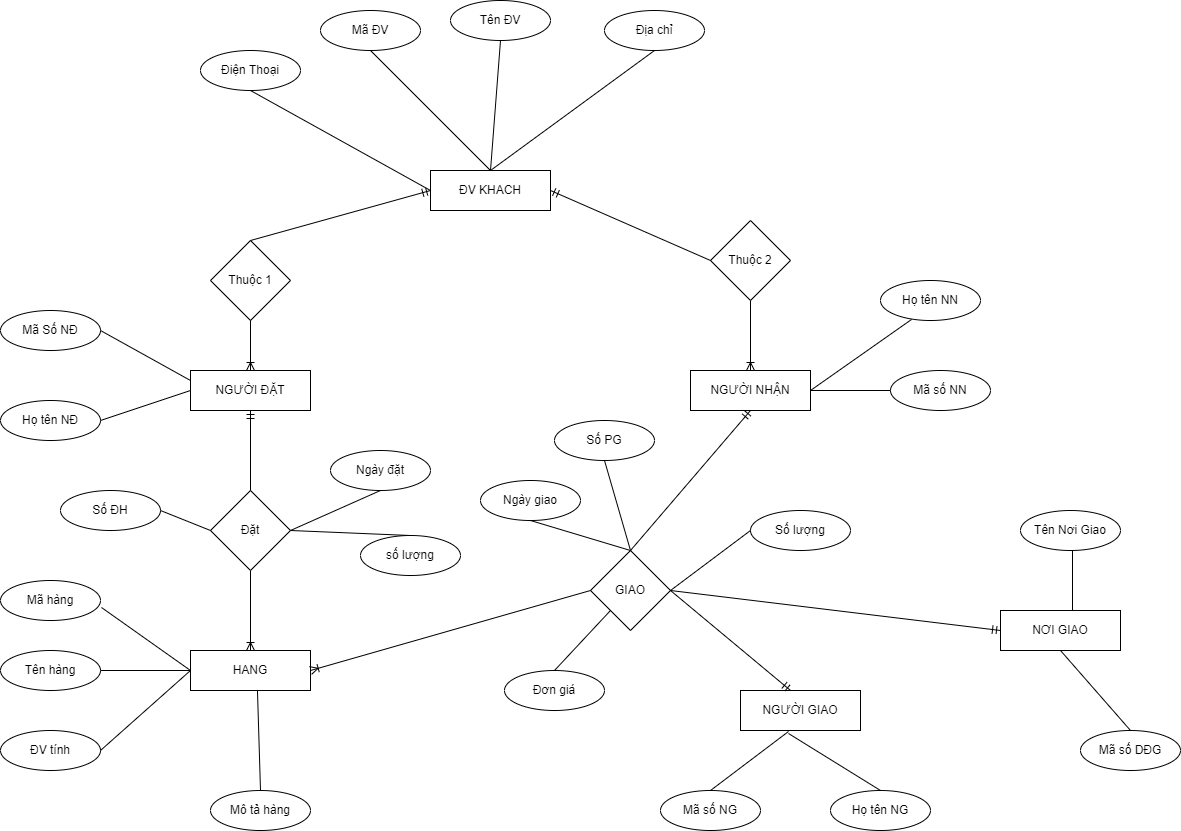

The diagram above was exported from draw.io. Its source (the exported page's mxGraphModel, read from the mxfile embedded in the PNG):
<mxGraphModel dx="2461" dy="924" grid="1" gridSize="10" guides="1" tooltips="1" connect="1" arrows="1" fold="1" page="1" pageScale="1" pageWidth="827" pageHeight="1169" math="0" shadow="0">
  <root>
    <mxCell id="0" />
    <mxCell id="1" parent="0" />
    <mxCell id="TIVIufB2lS85fLHwf44V-1" value="ĐV KHACH" style="rounded=0;whiteSpace=wrap;html=1;" vertex="1" parent="1">
      <mxGeometry x="240" y="200" width="120" height="40" as="geometry" />
    </mxCell>
    <mxCell id="TIVIufB2lS85fLHwf44V-2" value="" style="endArrow=none;html=1;rounded=0;exitX=0.5;exitY=0;exitDx=0;exitDy=0;entryX=0.5;entryY=1;entryDx=0;entryDy=0;" edge="1" parent="1" source="TIVIufB2lS85fLHwf44V-1" target="TIVIufB2lS85fLHwf44V-6">
      <mxGeometry width="50" height="50" relative="1" as="geometry">
        <mxPoint x="390" y="500" as="sourcePoint" />
        <mxPoint x="280" y="120" as="targetPoint" />
      </mxGeometry>
    </mxCell>
    <mxCell id="TIVIufB2lS85fLHwf44V-3" value="Điện Thoại" style="ellipse;whiteSpace=wrap;html=1;" vertex="1" parent="1">
      <mxGeometry x="10" y="80" width="100" height="40" as="geometry" />
    </mxCell>
    <mxCell id="TIVIufB2lS85fLHwf44V-4" value="Mã ĐV" style="ellipse;whiteSpace=wrap;html=1;" vertex="1" parent="1">
      <mxGeometry x="130" y="40" width="100" height="40" as="geometry" />
    </mxCell>
    <mxCell id="TIVIufB2lS85fLHwf44V-5" value="Tên ĐV" style="ellipse;whiteSpace=wrap;html=1;" vertex="1" parent="1">
      <mxGeometry x="260" y="30" width="100" height="40" as="geometry" />
    </mxCell>
    <mxCell id="TIVIufB2lS85fLHwf44V-6" value="Địa chỉ" style="ellipse;whiteSpace=wrap;html=1;" vertex="1" parent="1">
      <mxGeometry x="414" y="40" width="100" height="40" as="geometry" />
    </mxCell>
    <mxCell id="TIVIufB2lS85fLHwf44V-7" value="" style="endArrow=none;html=1;rounded=0;exitX=0.5;exitY=1;exitDx=0;exitDy=0;entryX=0.5;entryY=0;entryDx=0;entryDy=0;" edge="1" parent="1" source="TIVIufB2lS85fLHwf44V-5" target="TIVIufB2lS85fLHwf44V-1">
      <mxGeometry width="50" height="50" relative="1" as="geometry">
        <mxPoint x="390" y="500" as="sourcePoint" />
        <mxPoint x="440" y="450" as="targetPoint" />
      </mxGeometry>
    </mxCell>
    <mxCell id="TIVIufB2lS85fLHwf44V-8" value="" style="endArrow=none;html=1;rounded=0;entryX=0.5;entryY=0;entryDx=0;entryDy=0;" edge="1" parent="1" target="TIVIufB2lS85fLHwf44V-1">
      <mxGeometry width="50" height="50" relative="1" as="geometry">
        <mxPoint x="180" y="80" as="sourcePoint" />
        <mxPoint x="440" y="450" as="targetPoint" />
      </mxGeometry>
    </mxCell>
    <mxCell id="TIVIufB2lS85fLHwf44V-9" value="" style="endArrow=none;html=1;rounded=0;exitX=0.5;exitY=1;exitDx=0;exitDy=0;entryX=0;entryY=0.5;entryDx=0;entryDy=0;" edge="1" parent="1" source="TIVIufB2lS85fLHwf44V-3" target="TIVIufB2lS85fLHwf44V-1">
      <mxGeometry width="50" height="50" relative="1" as="geometry">
        <mxPoint x="390" y="500" as="sourcePoint" />
        <mxPoint x="440" y="450" as="targetPoint" />
      </mxGeometry>
    </mxCell>
    <mxCell id="TIVIufB2lS85fLHwf44V-10" value="Thuộc 1" style="rhombus;whiteSpace=wrap;html=1;" vertex="1" parent="1">
      <mxGeometry x="20" y="270" width="80" height="80" as="geometry" />
    </mxCell>
    <mxCell id="TIVIufB2lS85fLHwf44V-11" value="Tên Nơi Giao" style="ellipse;whiteSpace=wrap;html=1;" vertex="1" parent="1">
      <mxGeometry x="830" y="540" width="100" height="40" as="geometry" />
    </mxCell>
    <mxCell id="TIVIufB2lS85fLHwf44V-12" value="Họ tên NG" style="ellipse;whiteSpace=wrap;html=1;" vertex="1" parent="1">
      <mxGeometry x="640" y="820" width="100" height="40" as="geometry" />
    </mxCell>
    <mxCell id="TIVIufB2lS85fLHwf44V-13" value="Mã số DĐG" style="ellipse;whiteSpace=wrap;html=1;" vertex="1" parent="1">
      <mxGeometry x="890" y="760" width="100" height="40" as="geometry" />
    </mxCell>
    <mxCell id="TIVIufB2lS85fLHwf44V-14" value="Ngày giao" style="ellipse;whiteSpace=wrap;html=1;" vertex="1" parent="1">
      <mxGeometry x="290" y="510" width="100" height="40" as="geometry" />
    </mxCell>
    <mxCell id="TIVIufB2lS85fLHwf44V-15" value="Số lượng" style="ellipse;whiteSpace=wrap;html=1;" vertex="1" parent="1">
      <mxGeometry x="560" y="540" width="100" height="40" as="geometry" />
    </mxCell>
    <mxCell id="TIVIufB2lS85fLHwf44V-16" value="Mã Số NĐ" style="ellipse;whiteSpace=wrap;html=1;" vertex="1" parent="1">
      <mxGeometry x="-190" y="340" width="100" height="40" as="geometry" />
    </mxCell>
    <mxCell id="TIVIufB2lS85fLHwf44V-17" value="Họ tên NĐ" style="ellipse;whiteSpace=wrap;html=1;" vertex="1" parent="1">
      <mxGeometry x="-190" y="430" width="100" height="40" as="geometry" />
    </mxCell>
    <mxCell id="TIVIufB2lS85fLHwf44V-18" value="NGƯỜI ĐẶT" style="rounded=0;whiteSpace=wrap;html=1;" vertex="1" parent="1">
      <mxGeometry y="400" width="120" height="40" as="geometry" />
    </mxCell>
    <mxCell id="TIVIufB2lS85fLHwf44V-19" value="" style="endArrow=none;html=1;rounded=0;exitX=1;exitY=0.5;exitDx=0;exitDy=0;entryX=0;entryY=0.25;entryDx=0;entryDy=0;" edge="1" parent="1" source="TIVIufB2lS85fLHwf44V-16" target="TIVIufB2lS85fLHwf44V-18">
      <mxGeometry width="50" height="50" relative="1" as="geometry">
        <mxPoint x="390" y="500" as="sourcePoint" />
        <mxPoint x="440" y="450" as="targetPoint" />
      </mxGeometry>
    </mxCell>
    <mxCell id="TIVIufB2lS85fLHwf44V-20" value="" style="endArrow=none;html=1;rounded=0;exitX=1;exitY=0.5;exitDx=0;exitDy=0;entryX=0;entryY=0.5;entryDx=0;entryDy=0;" edge="1" parent="1" source="TIVIufB2lS85fLHwf44V-17" target="TIVIufB2lS85fLHwf44V-18">
      <mxGeometry width="50" height="50" relative="1" as="geometry">
        <mxPoint x="390" y="500" as="sourcePoint" />
        <mxPoint x="440" y="450" as="targetPoint" />
      </mxGeometry>
    </mxCell>
    <mxCell id="TIVIufB2lS85fLHwf44V-21" value="" style="endArrow=ERoneToMany;html=1;rounded=0;exitX=0.5;exitY=1;exitDx=0;exitDy=0;entryX=0.5;entryY=0;entryDx=0;entryDy=0;endFill=0;" edge="1" parent="1" source="TIVIufB2lS85fLHwf44V-10" target="TIVIufB2lS85fLHwf44V-18">
      <mxGeometry width="50" height="50" relative="1" as="geometry">
        <mxPoint x="390" y="500" as="sourcePoint" />
        <mxPoint x="440" y="450" as="targetPoint" />
      </mxGeometry>
    </mxCell>
    <mxCell id="TIVIufB2lS85fLHwf44V-22" value="Số PG" style="ellipse;whiteSpace=wrap;html=1;" vertex="1" parent="1">
      <mxGeometry x="364" y="450" width="100" height="40" as="geometry" />
    </mxCell>
    <mxCell id="TIVIufB2lS85fLHwf44V-23" value="Mã số NN" style="ellipse;whiteSpace=wrap;html=1;" vertex="1" parent="1">
      <mxGeometry x="700" y="400" width="100" height="40" as="geometry" />
    </mxCell>
    <mxCell id="TIVIufB2lS85fLHwf44V-24" value="Họ tên NN" style="ellipse;whiteSpace=wrap;html=1;" vertex="1" parent="1">
      <mxGeometry x="690" y="310" width="100" height="40" as="geometry" />
    </mxCell>
    <mxCell id="TIVIufB2lS85fLHwf44V-25" value="Mô tả hàng" style="ellipse;whiteSpace=wrap;html=1;" vertex="1" parent="1">
      <mxGeometry x="20" y="820" width="100" height="40" as="geometry" />
    </mxCell>
    <mxCell id="TIVIufB2lS85fLHwf44V-26" value="ĐV tính" style="ellipse;whiteSpace=wrap;html=1;" vertex="1" parent="1">
      <mxGeometry x="-190" y="760" width="100" height="40" as="geometry" />
    </mxCell>
    <mxCell id="TIVIufB2lS85fLHwf44V-27" value="Tên hàng" style="ellipse;whiteSpace=wrap;html=1;" vertex="1" parent="1">
      <mxGeometry x="-190" y="680" width="100" height="40" as="geometry" />
    </mxCell>
    <mxCell id="TIVIufB2lS85fLHwf44V-28" value="Mã hàng" style="ellipse;whiteSpace=wrap;html=1;" vertex="1" parent="1">
      <mxGeometry x="-190" y="610" width="100" height="40" as="geometry" />
    </mxCell>
    <mxCell id="TIVIufB2lS85fLHwf44V-29" value="số lượng" style="ellipse;whiteSpace=wrap;html=1;" vertex="1" parent="1">
      <mxGeometry x="170" y="565" width="100" height="40" as="geometry" />
    </mxCell>
    <mxCell id="TIVIufB2lS85fLHwf44V-30" value="Đơn giá" style="ellipse;whiteSpace=wrap;html=1;" vertex="1" parent="1">
      <mxGeometry x="314" y="700" width="100" height="40" as="geometry" />
    </mxCell>
    <mxCell id="TIVIufB2lS85fLHwf44V-31" value="Ngày đặt" style="ellipse;whiteSpace=wrap;html=1;" vertex="1" parent="1">
      <mxGeometry x="140" y="480" width="100" height="40" as="geometry" />
    </mxCell>
    <mxCell id="TIVIufB2lS85fLHwf44V-32" value="Số ĐH" style="ellipse;whiteSpace=wrap;html=1;" vertex="1" parent="1">
      <mxGeometry x="-130" y="520" width="100" height="40" as="geometry" />
    </mxCell>
    <mxCell id="TIVIufB2lS85fLHwf44V-63" style="edgeStyle=orthogonalEdgeStyle;rounded=0;orthogonalLoop=1;jettySize=auto;html=1;entryX=0.5;entryY=0;entryDx=0;entryDy=0;endArrow=ERoneToMany;endFill=0;" edge="1" parent="1" source="TIVIufB2lS85fLHwf44V-33" target="TIVIufB2lS85fLHwf44V-39">
      <mxGeometry relative="1" as="geometry" />
    </mxCell>
    <mxCell id="TIVIufB2lS85fLHwf44V-33" value="Đặt" style="rhombus;whiteSpace=wrap;html=1;" vertex="1" parent="1">
      <mxGeometry x="20" y="520" width="80" height="80" as="geometry" />
    </mxCell>
    <mxCell id="TIVIufB2lS85fLHwf44V-34" value="" style="endArrow=none;html=1;rounded=0;entryX=0.5;entryY=1;entryDx=0;entryDy=0;exitX=1;exitY=0.5;exitDx=0;exitDy=0;" edge="1" parent="1" source="TIVIufB2lS85fLHwf44V-33" target="TIVIufB2lS85fLHwf44V-31">
      <mxGeometry width="50" height="50" relative="1" as="geometry">
        <mxPoint x="100" y="550" as="sourcePoint" />
        <mxPoint x="440" y="350" as="targetPoint" />
      </mxGeometry>
    </mxCell>
    <mxCell id="TIVIufB2lS85fLHwf44V-36" value="" style="endArrow=none;html=1;rounded=0;entryX=1;entryY=0.5;entryDx=0;entryDy=0;exitX=0;exitY=0.5;exitDx=0;exitDy=0;" edge="1" parent="1" source="TIVIufB2lS85fLHwf44V-33" target="TIVIufB2lS85fLHwf44V-32">
      <mxGeometry width="50" height="50" relative="1" as="geometry">
        <mxPoint x="110" y="570" as="sourcePoint" />
        <mxPoint x="200" y="530" as="targetPoint" />
      </mxGeometry>
    </mxCell>
    <mxCell id="TIVIufB2lS85fLHwf44V-37" value="" style="endArrow=none;html=1;rounded=0;entryX=0.5;entryY=0;entryDx=0;entryDy=0;exitX=1;exitY=0.5;exitDx=0;exitDy=0;" edge="1" parent="1" source="TIVIufB2lS85fLHwf44V-33" target="TIVIufB2lS85fLHwf44V-29">
      <mxGeometry width="50" height="50" relative="1" as="geometry">
        <mxPoint x="120" y="580" as="sourcePoint" />
        <mxPoint x="210" y="540" as="targetPoint" />
      </mxGeometry>
    </mxCell>
    <mxCell id="TIVIufB2lS85fLHwf44V-38" value="" style="endArrow=ERmandOne;html=1;rounded=0;entryX=0.5;entryY=1;entryDx=0;entryDy=0;exitX=0.5;exitY=0;exitDx=0;exitDy=0;endFill=0;" edge="1" parent="1" source="TIVIufB2lS85fLHwf44V-33" target="TIVIufB2lS85fLHwf44V-18">
      <mxGeometry width="50" height="50" relative="1" as="geometry">
        <mxPoint x="130" y="590" as="sourcePoint" />
        <mxPoint x="220" y="550" as="targetPoint" />
      </mxGeometry>
    </mxCell>
    <mxCell id="TIVIufB2lS85fLHwf44V-39" value="HANG" style="rounded=0;whiteSpace=wrap;html=1;" vertex="1" parent="1">
      <mxGeometry y="680" width="120" height="40" as="geometry" />
    </mxCell>
    <mxCell id="TIVIufB2lS85fLHwf44V-41" value="" style="endArrow=none;html=1;rounded=0;entryX=1.01;entryY=0.675;entryDx=0;entryDy=0;entryPerimeter=0;exitX=0;exitY=0.5;exitDx=0;exitDy=0;" edge="1" parent="1" source="TIVIufB2lS85fLHwf44V-39" target="TIVIufB2lS85fLHwf44V-28">
      <mxGeometry width="50" height="50" relative="1" as="geometry">
        <mxPoint x="-10" y="690" as="sourcePoint" />
        <mxPoint x="440" y="450" as="targetPoint" />
      </mxGeometry>
    </mxCell>
    <mxCell id="TIVIufB2lS85fLHwf44V-42" value="" style="endArrow=none;html=1;rounded=0;exitX=0;exitY=0.5;exitDx=0;exitDy=0;entryX=1;entryY=0.5;entryDx=0;entryDy=0;" edge="1" parent="1" source="TIVIufB2lS85fLHwf44V-39" target="TIVIufB2lS85fLHwf44V-27">
      <mxGeometry width="50" height="50" relative="1" as="geometry">
        <mxPoint x="390" y="500" as="sourcePoint" />
        <mxPoint x="440" y="450" as="targetPoint" />
      </mxGeometry>
    </mxCell>
    <mxCell id="TIVIufB2lS85fLHwf44V-43" value="" style="endArrow=none;html=1;rounded=0;exitX=1;exitY=0.5;exitDx=0;exitDy=0;entryX=0;entryY=0.5;entryDx=0;entryDy=0;" edge="1" parent="1" source="TIVIufB2lS85fLHwf44V-26" target="TIVIufB2lS85fLHwf44V-39">
      <mxGeometry width="50" height="50" relative="1" as="geometry">
        <mxPoint x="390" y="500" as="sourcePoint" />
        <mxPoint x="440" y="450" as="targetPoint" />
      </mxGeometry>
    </mxCell>
    <mxCell id="TIVIufB2lS85fLHwf44V-44" value="" style="endArrow=none;html=1;rounded=0;exitX=0.5;exitY=0;exitDx=0;exitDy=0;entryX=0.558;entryY=1;entryDx=0;entryDy=0;entryPerimeter=0;" edge="1" parent="1" source="TIVIufB2lS85fLHwf44V-25" target="TIVIufB2lS85fLHwf44V-39">
      <mxGeometry width="50" height="50" relative="1" as="geometry">
        <mxPoint x="390" y="500" as="sourcePoint" />
        <mxPoint x="440" y="450" as="targetPoint" />
      </mxGeometry>
    </mxCell>
    <mxCell id="TIVIufB2lS85fLHwf44V-57" style="edgeStyle=orthogonalEdgeStyle;rounded=0;orthogonalLoop=1;jettySize=auto;html=1;exitX=0.5;exitY=1;exitDx=0;exitDy=0;entryX=0.5;entryY=0;entryDx=0;entryDy=0;endArrow=ERoneToMany;endFill=0;" edge="1" parent="1" source="TIVIufB2lS85fLHwf44V-45" target="TIVIufB2lS85fLHwf44V-46">
      <mxGeometry relative="1" as="geometry" />
    </mxCell>
    <mxCell id="TIVIufB2lS85fLHwf44V-45" value="Thuộc 2" style="rhombus;whiteSpace=wrap;html=1;" vertex="1" parent="1">
      <mxGeometry x="520" y="250" width="80" height="80" as="geometry" />
    </mxCell>
    <mxCell id="TIVIufB2lS85fLHwf44V-46" value="NGƯỜI NHẬN" style="rounded=0;whiteSpace=wrap;html=1;" vertex="1" parent="1">
      <mxGeometry x="500" y="400" width="120" height="40" as="geometry" />
    </mxCell>
    <mxCell id="TIVIufB2lS85fLHwf44V-47" value="" style="endArrow=none;html=1;rounded=0;exitX=1;exitY=0.5;exitDx=0;exitDy=0;entryX=0.31;entryY=0.975;entryDx=0;entryDy=0;entryPerimeter=0;" edge="1" parent="1" source="TIVIufB2lS85fLHwf44V-46" target="TIVIufB2lS85fLHwf44V-24">
      <mxGeometry width="50" height="50" relative="1" as="geometry">
        <mxPoint x="380" y="500" as="sourcePoint" />
        <mxPoint x="430" y="450" as="targetPoint" />
      </mxGeometry>
    </mxCell>
    <mxCell id="TIVIufB2lS85fLHwf44V-48" value="" style="endArrow=none;html=1;rounded=0;entryX=0;entryY=0.5;entryDx=0;entryDy=0;" edge="1" parent="1" target="TIVIufB2lS85fLHwf44V-23">
      <mxGeometry width="50" height="50" relative="1" as="geometry">
        <mxPoint x="620" y="420" as="sourcePoint" />
        <mxPoint x="430" y="450" as="targetPoint" />
      </mxGeometry>
    </mxCell>
    <mxCell id="TIVIufB2lS85fLHwf44V-49" value="GIAO" style="rhombus;whiteSpace=wrap;html=1;" vertex="1" parent="1">
      <mxGeometry x="400" y="580" width="80" height="80" as="geometry" />
    </mxCell>
    <mxCell id="TIVIufB2lS85fLHwf44V-50" value="" style="endArrow=ERmandOne;html=1;rounded=0;exitX=0.5;exitY=0;exitDx=0;exitDy=0;entryX=0.5;entryY=1;entryDx=0;entryDy=0;endFill=0;" edge="1" parent="1" source="TIVIufB2lS85fLHwf44V-49" target="TIVIufB2lS85fLHwf44V-46">
      <mxGeometry width="50" height="50" relative="1" as="geometry">
        <mxPoint x="380" y="500" as="sourcePoint" />
        <mxPoint x="430" y="450" as="targetPoint" />
      </mxGeometry>
    </mxCell>
    <mxCell id="TIVIufB2lS85fLHwf44V-52" value="NƠI GIAO" style="rounded=0;whiteSpace=wrap;html=1;" vertex="1" parent="1">
      <mxGeometry x="810" y="640" width="120" height="40" as="geometry" />
    </mxCell>
    <mxCell id="TIVIufB2lS85fLHwf44V-53" value="Mã số NG" style="ellipse;whiteSpace=wrap;html=1;" vertex="1" parent="1">
      <mxGeometry x="470" y="820" width="100" height="40" as="geometry" />
    </mxCell>
    <mxCell id="TIVIufB2lS85fLHwf44V-54" value="NGƯỜI GIAO" style="rounded=0;whiteSpace=wrap;html=1;" vertex="1" parent="1">
      <mxGeometry x="550" y="720" width="120" height="40" as="geometry" />
    </mxCell>
    <mxCell id="TIVIufB2lS85fLHwf44V-55" value="" style="endArrow=none;html=1;rounded=0;" edge="1" parent="1" source="TIVIufB2lS85fLHwf44V-46">
      <mxGeometry width="50" height="50" relative="1" as="geometry">
        <mxPoint x="380" y="500" as="sourcePoint" />
        <mxPoint x="560" y="400" as="targetPoint" />
      </mxGeometry>
    </mxCell>
    <mxCell id="TIVIufB2lS85fLHwf44V-56" value="" style="endArrow=ERoneToMany;html=1;rounded=0;exitX=0.5;exitY=0;exitDx=0;exitDy=0;endFill=0;" edge="1" parent="1" source="TIVIufB2lS85fLHwf44V-46">
      <mxGeometry width="50" height="50" relative="1" as="geometry">
        <mxPoint x="380" y="500" as="sourcePoint" />
        <mxPoint x="560" y="400" as="targetPoint" />
      </mxGeometry>
    </mxCell>
    <mxCell id="TIVIufB2lS85fLHwf44V-58" value="" style="endArrow=none;html=1;rounded=0;entryX=0.5;entryY=1;entryDx=0;entryDy=0;exitX=0.5;exitY=0;exitDx=0;exitDy=0;" edge="1" parent="1" source="TIVIufB2lS85fLHwf44V-49" target="TIVIufB2lS85fLHwf44V-22">
      <mxGeometry width="50" height="50" relative="1" as="geometry">
        <mxPoint x="440" y="570" as="sourcePoint" />
        <mxPoint x="430" y="450" as="targetPoint" />
      </mxGeometry>
    </mxCell>
    <mxCell id="TIVIufB2lS85fLHwf44V-59" value="" style="endArrow=none;html=1;rounded=0;entryX=0.5;entryY=1;entryDx=0;entryDy=0;" edge="1" parent="1" target="TIVIufB2lS85fLHwf44V-14">
      <mxGeometry width="50" height="50" relative="1" as="geometry">
        <mxPoint x="440" y="580" as="sourcePoint" />
        <mxPoint x="430" y="450" as="targetPoint" />
      </mxGeometry>
    </mxCell>
    <mxCell id="TIVIufB2lS85fLHwf44V-60" value="" style="endArrow=none;html=1;rounded=0;exitX=1;exitY=0.5;exitDx=0;exitDy=0;entryX=0;entryY=0.5;entryDx=0;entryDy=0;" edge="1" parent="1" source="TIVIufB2lS85fLHwf44V-49" target="TIVIufB2lS85fLHwf44V-15">
      <mxGeometry width="50" height="50" relative="1" as="geometry">
        <mxPoint x="380" y="500" as="sourcePoint" />
        <mxPoint x="430" y="450" as="targetPoint" />
      </mxGeometry>
    </mxCell>
    <mxCell id="TIVIufB2lS85fLHwf44V-61" value="" style="endArrow=none;html=1;rounded=0;exitX=0.5;exitY=0;exitDx=0;exitDy=0;entryX=0;entryY=1;entryDx=0;entryDy=0;" edge="1" parent="1" source="TIVIufB2lS85fLHwf44V-30" target="TIVIufB2lS85fLHwf44V-49">
      <mxGeometry width="50" height="50" relative="1" as="geometry">
        <mxPoint x="380" y="500" as="sourcePoint" />
        <mxPoint x="440" y="660" as="targetPoint" />
      </mxGeometry>
    </mxCell>
    <mxCell id="TIVIufB2lS85fLHwf44V-62" value="" style="endArrow=ERoneToMany;html=1;rounded=0;exitX=0;exitY=0.5;exitDx=0;exitDy=0;endFill=0;entryX=1;entryY=0.5;entryDx=0;entryDy=0;" edge="1" parent="1" source="TIVIufB2lS85fLHwf44V-49" target="TIVIufB2lS85fLHwf44V-39">
      <mxGeometry width="50" height="50" relative="1" as="geometry">
        <mxPoint x="380" y="500" as="sourcePoint" />
        <mxPoint x="250" y="800" as="targetPoint" />
      </mxGeometry>
    </mxCell>
    <mxCell id="TIVIufB2lS85fLHwf44V-64" value="" style="endArrow=ERmandOne;html=1;rounded=0;entryX=0;entryY=0.5;entryDx=0;entryDy=0;endFill=0;" edge="1" parent="1" target="TIVIufB2lS85fLHwf44V-52">
      <mxGeometry width="50" height="50" relative="1" as="geometry">
        <mxPoint x="480" y="620" as="sourcePoint" />
        <mxPoint x="710" y="510" as="targetPoint" />
      </mxGeometry>
    </mxCell>
    <mxCell id="TIVIufB2lS85fLHwf44V-65" value="" style="endArrow=none;html=1;rounded=0;" edge="1" parent="1">
      <mxGeometry width="50" height="50" relative="1" as="geometry">
        <mxPoint x="882" y="640" as="sourcePoint" />
        <mxPoint x="882" y="580" as="targetPoint" />
      </mxGeometry>
    </mxCell>
    <mxCell id="TIVIufB2lS85fLHwf44V-68" value="" style="endArrow=none;html=1;rounded=0;exitX=0.5;exitY=0;exitDx=0;exitDy=0;entryX=0.5;entryY=1;entryDx=0;entryDy=0;" edge="1" parent="1" source="TIVIufB2lS85fLHwf44V-13" target="TIVIufB2lS85fLHwf44V-52">
      <mxGeometry width="50" height="50" relative="1" as="geometry">
        <mxPoint x="380" y="500" as="sourcePoint" />
        <mxPoint x="430" y="450" as="targetPoint" />
      </mxGeometry>
    </mxCell>
    <mxCell id="TIVIufB2lS85fLHwf44V-69" value="" style="endArrow=ERmandOne;html=1;rounded=0;entryX=0.417;entryY=0;entryDx=0;entryDy=0;endFill=0;entryPerimeter=0;" edge="1" parent="1" target="TIVIufB2lS85fLHwf44V-54">
      <mxGeometry width="50" height="50" relative="1" as="geometry">
        <mxPoint x="480" y="620" as="sourcePoint" />
        <mxPoint x="820" y="670" as="targetPoint" />
      </mxGeometry>
    </mxCell>
    <mxCell id="TIVIufB2lS85fLHwf44V-70" value="" style="endArrow=none;html=1;rounded=0;exitX=0.5;exitY=0;exitDx=0;exitDy=0;entryX=0.4;entryY=1.025;entryDx=0;entryDy=0;entryPerimeter=0;" edge="1" parent="1" source="TIVIufB2lS85fLHwf44V-53" target="TIVIufB2lS85fLHwf44V-54">
      <mxGeometry width="50" height="50" relative="1" as="geometry">
        <mxPoint x="380" y="500" as="sourcePoint" />
        <mxPoint x="430" y="450" as="targetPoint" />
      </mxGeometry>
    </mxCell>
    <mxCell id="TIVIufB2lS85fLHwf44V-71" value="" style="endArrow=none;html=1;rounded=0;exitX=0.5;exitY=0;exitDx=0;exitDy=0;entryX=0.4;entryY=1.075;entryDx=0;entryDy=0;entryPerimeter=0;" edge="1" parent="1" source="TIVIufB2lS85fLHwf44V-12" target="TIVIufB2lS85fLHwf44V-54">
      <mxGeometry width="50" height="50" relative="1" as="geometry">
        <mxPoint x="540" y="820" as="sourcePoint" />
        <mxPoint x="618" y="771" as="targetPoint" />
      </mxGeometry>
    </mxCell>
    <mxCell id="TIVIufB2lS85fLHwf44V-72" value="" style="endArrow=none;html=1;rounded=0;entryX=0;entryY=0.5;entryDx=0;entryDy=0;exitX=1;exitY=0.5;exitDx=0;exitDy=0;startArrow=ERmandOne;startFill=0;" edge="1" parent="1" source="TIVIufB2lS85fLHwf44V-1" target="TIVIufB2lS85fLHwf44V-45">
      <mxGeometry width="50" height="50" relative="1" as="geometry">
        <mxPoint x="380" y="500" as="sourcePoint" />
        <mxPoint x="430" y="450" as="targetPoint" />
      </mxGeometry>
    </mxCell>
    <mxCell id="TIVIufB2lS85fLHwf44V-73" value="" style="endArrow=ERmandOne;html=1;rounded=0;exitX=0.5;exitY=0;exitDx=0;exitDy=0;entryX=0;entryY=0.5;entryDx=0;entryDy=0;endFill=0;" edge="1" parent="1" source="TIVIufB2lS85fLHwf44V-10" target="TIVIufB2lS85fLHwf44V-1">
      <mxGeometry width="50" height="50" relative="1" as="geometry">
        <mxPoint x="380" y="500" as="sourcePoint" />
        <mxPoint x="430" y="450" as="targetPoint" />
      </mxGeometry>
    </mxCell>
  </root>
</mxGraphModel>